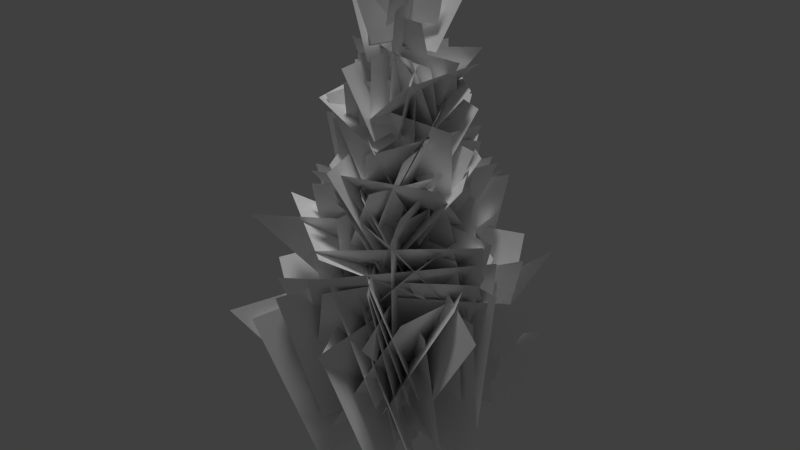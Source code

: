 # Source: thuja_01_big_low.blend  (saved by Blender 2.65.0; exported with 4.5.12 LTS)
import bpy
from mathutils import Matrix  # noqa: F401  (used for matrix-valued properties, if any)

bpy.ops.wm.read_factory_settings(use_empty=True)
scene = bpy.context.scene
scene.name = 'Scene'

# ---- collections
col_collection_1 = bpy.data.collections.new('Collection 1'); scene.collection.children.link(col_collection_1)

# ---- materials (node trees are filled in below, after node groups)
mat_thuja_bark_01 = bpy.data.materials.new('thuja_bark_01')
mat_thuja_bark_01.alpha_threshold = 0.0
mat_thuja_bark_01.use_transparent_shadow = False
mat_thuja_bark_01.diffuse_color = (1.0, 1.0, 1.0, 1.0)
mat_thuja_bark_01.specular_color = (0.0, 0.0, 0.0)
mat_thuja_bark_01.roughness = 0.5
mat_thuja_bark_01.line_color = (0.0, 0.0, 0.0, 1.0)
mat_thuja_branch_01 = bpy.data.materials.new('thuja_branch_01')
mat_thuja_branch_01.alpha_threshold = 0.0
mat_thuja_branch_01.use_transparent_shadow = False
mat_thuja_branch_01.diffuse_color = (1.0, 1.0, 1.0, 1.0)
mat_thuja_branch_01.specular_color = (0.0, 0.0, 0.0)
mat_thuja_branch_01.roughness = 0.5

# ---- material node trees

# ---- world
world_world = bpy.data.worlds.new('World'); scene.world = world_world
world_world.color = (0.05088, 0.05088, 0.05088)
world_world.use_sun_shadow = False
world_world.sun_shadow_jitter_overblur = 0.0
world_world.cycles.sampling_method = 'MANUAL'
world_world.cycles.sample_map_resolution = 256

# ---- lights
light_hemi = bpy.data.lights.new('Hemi', 'SUN')
light_hemi.transmission_factor = 0.0
light_hemi.angle = 0.1993
light_hemi.energy = 1.0
light_hemi.shadow_buffer_clip_start = 0.5
light_hemi.shadow_soft_size = 0.1
light_hemi.shadow_cascade_max_distance = 1000.0
light_hemi.cycles.use_multiple_importance_sampling = False

# ---- meshes
me_collisionmesh_1 = bpy.data.meshes.new('collisionmesh-1')
me_collisionmesh_1.from_pydata([(0.4177, 0.3602, -0.5871), (0.1295, 0.2587, 0.7558), (-0.002506, 0.5302, -0.5888), (-0.04007, -0.381, 0.8775), (-0.439, 0.3848, -0.5935), (-0.3503, -0.0437, 0.8464), (-0.6087, -0.0469, -0.5985), (-0.0004891, -0.2544, 18.44), (-0.4865, -0.5169, -0.6016), (-0.2838, -0.2863, 0.6852), (-0.02126, -0.7108, -0.5997), (-0.1734, -0.2725, 12.83), (0.395, -0.4748, -0.5944), (-0.247, -0.07229, 12.27), (0.5885, -0.06508, -0.5894), (0.1754, -0.25, 0.8279), (-0.009307, 0.0667, 6.505), (0.2675, -0.0326, 0.723), (-0.2649, 0.1767, 0.9233)], [], [(1, 0, 2), (5, 13, 18), (4, 1, 2), (4, 18, 1), (6, 18, 4), (6, 5, 18), (8, 5, 6), (8, 9, 5), (10, 9, 8), (10, 3, 9), (12, 3, 10), (12, 15, 3), (14, 15, 12), (14, 17, 15), (18, 13, 16), (3, 11, 9), (18, 16, 1), (15, 11, 3), (15, 7, 11), (9, 13, 5), (1, 16, 17), (11, 7, 13), (17, 7, 15), (16, 7, 17), (13, 7, 16), (0, 17, 14), (0, 1, 17), (9, 11, 13)])
me_collisionmesh_1.materials.append(None)
me_collisionmesh_1.materials.append(None)
me_collisionmesh_1.use_remesh_preserve_volume = False
me_collisionmesh_1.use_remesh_preserve_attributes = False
me_collisionmesh_1.use_mirror_vertex_groups = False
me_collisionmesh_1.update()
me_thujahigh80 = bpy.data.meshes.new('thujahigh80')
me_thujahigh80.from_pydata([(3.059, -1.181, 15.2), (-1.803, -0.9542, 15.23), (-2.399, -0.08485, 11.53), (2.463, -0.312, 11.5), (1.767, 3.687, 10.54), (-4.728, 1.009, 10.52), (-3.232, -1.439, 5.774), (3.263, 1.239, 5.787), (-0.9631, 3.381, 11.51), (-0.6033, -3.619, 11.41), (0.1959, -3.6, 5.767), (-0.1639, 3.4, 5.87), (-3.607, -1.817, 11.42), (2.251, -3.836, 11.39), (2.951, -1.145, 7.845), (-2.908, 0.8738, 7.88), (0.7417, 2.176, 8.776), (-1.584, -6.095, 8.661), (-1.157, -4.173, 2.1), (1.169, 4.098, 2.215), (0.4774, -1.473, 20.73), (0.02789, 1.14, 20.79), (-0.1731, 0.9821, 18.84), (0.2764, -1.631, 18.79), (-1.893, 0.8929, 13.78), (-0.3543, -4.308, 13.69), (0.7966, -2.772, 9.889), (-0.7421, 2.429, 9.972), (-1.974, -0.3731, 18.94), (1.313, -0.8433, 18.93), (1.689, -0.518, 16.41), (-1.599, -0.04773, 16.42), (-1.328, 1.893, 15.97), (-2.013, -2.494, 15.9), (-0.3072, -2.414, 12.76), (0.3774, 1.973, 12.82), (4.385, -2.544, 8.713), (0.9359, 4.719, 8.866), (-1.715, 3.573, 3.466), (1.734, -3.69, 3.313), (1.961, -2.457, 17.08), (2.479, 1.195, 17.15), (0.3002, 1.564, 15.23), (-0.2168, -2.088, 15.16), (2.333, -1.002, 15.75), (0.04633, 2.898, 15.83), (-1.109, 1.734, 12.59), (1.178, -2.166, 12.5), (-1.225, -2.34, 16.5), (1.758, 0.7693, 16.56), (1.528, 1.327, 13.23), (-1.455, -1.782, 13.17), (-4.291, -3.674, 5.827), (-0.008784, 4.147, 5.972), (2.145, 3.886, 1.52), (-2.137, -3.935, 1.375), (3.226, 0.5051, 13.68), (-0.8425, 3.778, 13.76), (-2.005, 1.455, 10.54), (2.063, -1.817, 10.46), (-1.619, -3.842, 13.31), (3.416, -2.31, 13.33), (2.546, 0.587, 10.39), (-2.489, -0.9447, 10.37), (-2.362, 6.013, 7.469), (-5.613, -2.018, 7.357), (-1.62, -4.05, 1.944), (1.631, 3.981, 2.056), (-3.579, 2.647, 6.885), (0.5181, -5.919, 6.745), (2.049, -4.287, 0.145), (-2.048, 4.28, 0.2849), (0.7449, 1.096, 20.25), (-1.613, -0.4769, 20.24), (-1.129, -1.099, 18.13), (1.229, 0.4739, 18.14), (0.9857, -0.6812, 16.84), (-2.074, 1.95, 16.91), (-1.491, 1.073, 14.09), (1.569, -1.558, 14.03), (-3.081, 1.242, 9.664), (2.001, -4.69, 9.564), (2.552, -3.033, 3.866), (-2.531, 2.898, 3.966), (-2.688, -1.209, 15.1), (0.284, 2.474, 15.17), (1.519, 1.636, 11.94), (-1.454, -2.047, 11.88), (2.664, -3.636, 7.926), (3.985, 4.982, 8.087), (0.6661, 4.276, 1.958), (-0.6557, -4.341, 1.797), (2.424, -3.922, 11.54), (-0.9485, 1.928, 11.67), (-1.669, 2.814, 6.512), (1.704, -3.036, 6.388), (1.495, 2.15, 15.42), (-2.869, 1.893, 15.44), (-2.146, -0.3524, 13.01), (2.218, -0.09577, 13.0), (0.4681, -1.425, 18.19), (-0.7526, 1.81, 18.25), (-0.5666, 1.343, 15.98), (0.6541, -1.893, 15.92), (2.884, -0.5823, 17.7), (-0.6443, -0.5714, 17.72), (-1.721, -0.2654, 15.73), (1.807, -0.2764, 15.71), (-1.343, -4.295, 5.726), (5.324, 2.296, 5.843), (3.335, 3.288, 0.5279), (-3.332, -3.304, 0.411), (-1.027, 3.455, 13.74), (-0.3764, -2.094, 13.66), (0.3513, -2.938, 9.44), (-0.2993, 2.611, 9.524), (1.72, -0.5494, 13.44), (-2.916, 2.487, 13.52), (-2.291, 1.353, 9.646), (2.344, -1.684, 9.567), (-0.3125, 1.366, 19.52), (-1.499, -1.463, 19.48), (-0.5459, -1.712, 17.27), (0.6408, 1.116, 17.31), (3.254, -0.8841, 9.621), (-4.399, 1.349, 9.7), (-3.817, 1.056, 3.586), (3.836, -1.178, 3.507), (1.61, 0.7769, 14.76), (-2.825, -1.649, 14.74), (-2.187, -1.402, 10.96), (2.247, 1.024, 10.98), (0.1272, 1.914, 17.69), (-0.1674, -1.93, 17.64), (-0.1071, -2.174, 14.62), (0.1875, 1.67, 14.68), (0.8805, -3.376, 12.87), (2.997, 1.954, 12.97), (1.083, 2.508, 9.131), (-1.034, -2.821, 9.032), (0.9548, -1.91, 19.53), (-0.08804, 0.9615, 19.59), (-0.4739, 1.137, 17.36), (0.569, -1.734, 17.3), (4.783, -0.3821, 8.517), (-3.976, 1.302, 8.594), (-4.376, 0.8171, 1.481), (4.384, -0.8668, 1.404), (-0.1576, -4.972, 8.897), (4.436, 1.963, 9.025), (2.304, 3.42, 2.827), (-2.289, -3.515, 2.699), (-0.5954, -3.484, 8.045), (6.215, 0.8102, 8.117), (3.414, 2.089, 3.404), (-3.396, -2.205, 3.331), (-2.846, 2.566, 9.628), (0.04313, -4.86, 9.512), (1.454, -3.775, 3.495), (-1.435, 3.652, 3.611), (1.371, 0.5469, 20.75), (-1.162, -0.3575, 20.75), (-1.216, -0.7739, 18.67), (1.318, 0.1305, 18.67), (1.002, -0.8276, 10.25), (-5.443, 1.819, 10.33), (-3.206, 1.221, 5.963), (3.238, -1.425, 5.883), (-4.61, 0.3636, 8.271), (3.57, 1.458, 8.288), (4.098, 0.4968, 2.921), (-4.082, -0.5971, 2.904), (1.818, -2.412, 11.64), (1.973, 3.797, 11.76), (0.09877, 2.97, 7.882), (-0.05584, -3.239, 7.762), (-0.3514, -5.558, 9.684), (4.507, -0.04311, 9.78), (2.443, 2.671, 5.046), (-2.416, -2.844, 4.95), (-3.672, 0.5932, 12.69), (0.6726, -3.504, 12.62), (2.196, -2.194, 8.415), (-2.149, 1.903, 8.484), (3.268, 0.3444, 12.02), (-3.136, 0.6395, 12.06), (-3.182, 0.02156, 7.33), (3.222, -0.2735, 7.291), (0.4598, 1.9, 17.54), (-1.101, -1.633, 17.49), (-0.7403, -2.018, 14.6), (0.8206, 1.514, 14.65), (1.864, 1.729, 8.172), (-6.401, 0.2694, 8.191), (-4.125, -0.7747, 2.608), (4.14, 0.6851, 2.59), (3.877, -1.57, 13.23), (1.159, 3.175, 13.33), (-1.332, 2.203, 9.857), (1.386, -2.541, 9.758), (-1.576, 1.247, 14.19), (3.281, -0.08199, 14.17), (2.459, -0.8547, 11.01), (-2.398, 0.4747, 11.04), (-0.8787, 0.9728, 7.774), (-3.56, -6.761, 7.668), (-1.332, -3.92, 3.009), (1.349, 3.814, 3.115), (-5.145, 0.7994, 7.435), (4.24, -1.105, 7.4), (4.693, -0.9532, 0.03156), (-4.692, 0.9516, 0.06612), (1.882, -4.41, 6.112), (-5.127, 2.081, 6.265), (-3.504, 3.244, 0.1712), (3.505, -3.247, 0.01869), (-0.7037, -5.067, 10.62), (4.332, -0.7364, 10.69), (2.537, 2.05, 6.762), (-2.5, -2.281, 6.689), (1.356, 1.453, 16.56), (-2.632, -0.1204, 16.55), (-1.958, -1.015, 13.26), (2.03, 0.5581, 13.27), (-3.145, 0.3043, 14.56), (0.6606, -2.942, 14.51), (1.934, -1.815, 11.09), (-1.873, 1.431, 11.15), (-4.102, 3.479, 8.702), (0.5319, -3.667, 8.583), (2.323, -3.613, 2.261), (-2.311, 3.533, 2.38), (-2.441, 1.723, 9.73), (2.027, -4.852, 9.624), (2.244, -3.349, 3.546), (-2.224, 3.225, 3.652), (-2.156, 0.2625, 10.96), (4.729, -0.7209, 10.94), (3.459, -0.5943, 5.943), (-3.426, 0.3892, 5.96), (1.183, -3.267, 14.59), (2.621, 1.346, 14.68), (0.751, 2.107, 11.66), (-0.6872, -2.507, 11.57), (3.924, 0.5833, 9.521), (-2.191, 5.055, 9.631), (-3.046, 2.159, 4.518), (3.07, -2.313, 4.409), (-0.08534, -0.8935, 17.8), (2.677, 1.13, 17.84), (1.425, 0.7348, 16.08), (-1.337, -1.289, 16.05), (-2.247, -0.6976, 17.74), (1.435, -1.535, 17.72), (1.882, -0.6755, 14.9), (-1.8, 0.1616, 14.92), (-3.767, -1.396, 12.16), (2.607, -0.9189, 12.17), (3.207, 0.1115, 7.363), (-3.167, -0.3652, 7.359), (1.793, 1.039, 19.61), (-1.147, 0.8833, 19.62), (-1.421, -0.3834, 17.74), (1.519, -0.2277, 17.72), (3.468, -1.268, 10.02), (-3.083, -2.17, 10.03), (-3.257, -0.5682, 6.807), (3.295, 0.3338, 6.791), (-5.009, -1.67, 10.57), (-0.07936, -5.174, 10.51), (2.487, -1.894, 8.218), (-2.442, 1.61, 8.28), (3.636, 3.19, 9.507), (-4.027, 0.6077, 9.504), (-3.823, -1.348, 3.285), (3.841, 1.234, 3.288), (-4.726, 2.355, 6.828), (2.853, -2.373, 6.747), (3.794, -2.388, 1.373), (-3.786, 2.339, 1.454), (0.05468, 0.6469, 19.98), (-0.8177, -2.086, 19.94), (-0.3868, -1.677, 17.99), (0.4856, 1.056, 18.02), (0.9318, 2.256, 14.34), (1.995, -2.71, 14.26), (0.5614, -2.671, 10.87), (-0.5016, 2.295, 10.94), (-4.454, -4.502, 10.78), (1.067, -1.05, 10.84), (2.78, 1.604, 7.084), (-2.741, -1.847, 7.028), (-0.04372, 1.271, 17.3), (1.888, -2.191, 17.25), (1.005, -1.978, 14.26), (-0.9268, 1.485, 14.32), (-1.687, -1.116, 13.98), (2.665, 1.231, 14.02), (2.207, 0.9788, 11.31), (-2.145, -1.368, 11.27), (1.018, -1.78, 17.83), (-1.971, -0.3963, 17.87), (-1.449, 0.4075, 16.52), (1.54, -0.9763, 16.48), (2.856, 0.724, 15.54), (-1.286, 2.559, 15.6), (-2.036, 0.7015, 12.55), (2.105, -1.133, 12.49), (-2.662, 1.257, 15.88), (-2.136, -2.743, 15.81), (0.3012, -2.242, 14.03), (-0.224, 1.758, 14.1), (-3.812, 0.7392, 9.758), (1.918, -4.545, 9.667), (2.876, -2.71, 3.909), (-2.854, 2.574, 4.0), (2.678, 0.448, 16.29), (-0.3504, 3.035, 16.35), (-1.475, 1.048, 14.26), (1.553, -1.539, 14.2), (-0.3054, 2.347, 15.0), (-1.737, -2.436, 14.94), (-0.6852, -2.583, 11.12), (0.7464, 2.199, 11.19), (-0.2945, -1.724, 11.96), (1.299, 4.05, 12.07), (0.8199, 2.742, 8.455), (-0.7738, -3.032, 8.346), (-0.7104, -1.653, 20.15), (0.5203, 0.965, 20.2), (0.6645, 1.0, 17.94), (-0.5662, -1.618, 17.89), (-4.138, -1.15, 10.42), (3.31, -1.239, 10.42), (3.737, -0.1263, 4.766), (-3.711, -0.03797, 4.768), (1.9, -0.9828, 17.38), (-1.801, -0.5479, 17.4), (-1.809, -0.04228, 15.08), (1.892, -0.4772, 15.06), (0.575, 1.661, 7.157), (0.7149, -6.264, 7.036), (0.07997, -4.025, 3.591), (-0.05993, 3.899, 3.712), (2.629, 3.369, 11.83), (-1.237, -2.076, 11.76), (-1.915, -2.837, 6.602), (1.951, 2.608, 6.668), (-2.661, 1.373, 12.92), (-0.4308, -3.919, 12.84), (1.14, -2.802, 9.018), (-1.09, 2.49, 9.102), (2.734, -3.728, 12.59), (1.189, 1.818, 12.71), (-0.7476, 2.617, 9.077), (0.7971, -2.928, 8.965), (0.09712, 0.6086, 8.156), (2.771, -6.014, 8.053), (1.352, -3.406, 5.445), (-1.322, 3.217, 5.547), (-3.263, 1.166, 13.7), (-0.8878, -3.596, 13.63), (1.216, -2.557, 10.18), (-1.16, 2.205, 10.26), (-0.2812, 1.311, 8.44), (6.037, -3.385, 8.363), (3.17, -2.413, 3.736), (-3.149, 2.283, 3.814), (4.188, -0.7733, 9.007), (-2.299, -5.275, 8.968), (-3.233, -2.315, 3.703), (3.254, 2.187, 3.742), (-2.189, -3.282, 12.39), (2.92, 0.2858, 12.46), (2.576, 1.65, 7.801), (-2.534, -1.918, 7.739), (-1.171, 1.164, 17.28), (-0.9297, -2.745, 17.22), (0.1604, -2.204, 14.42), (-0.08112, 1.706, 14.48), (-0.7304, 2.902, 7.402), (-2.904, -6.215, 7.274), (-1.085, -4.567, 0.4092), (1.088, 4.551, 0.5372), (2.698, 2.745, 10.43), (3.106, -3.697, 10.33), (0.2239, -3.345, 7.15), (-0.1844, 3.097, 7.245), (0.3526, 0.2966, -0.5881), (0.1557, 0.1453, 0.8746), (-0.005049, 0.4412, -0.5896), (-0.03443, 0.2222, 0.7696), (-0.3766, 0.3175, -0.5936), (-0.2319, 0.1564, 0.8718), (-0.5211, -0.04995, -0.5978), (-0.3087, -0.03895, 0.907), (-0.417, -0.45, -0.6005), (-0.2534, -0.2516, 0.8139), (-0.02102, -0.615, -0.5989), (-0.04292, -0.3393, 0.954), (0.3333, -0.4142, -0.5944), (0.1454, -0.2326, 0.8903), (0.4981, -0.06542, -0.5901), (0.233, -0.04718, 0.7611), (0.09675, 0.08277, 4.841), (-0.0723, 0.1511, 4.84), (-0.2479, 0.09266, 4.838), (-0.3162, -0.08104, 4.836), (-0.267, -0.2701, 4.835), (-0.07985, -0.3482, 4.836), (0.08765, -0.2532, 4.838), (0.1655, -0.08836, 4.84), (0.02624, 0.01135, 11.52), (-0.1132, 0.06774, 11.52), (-0.258, 0.01951, 11.52), (-0.3144, -0.1238, 11.52), (-0.2738, -0.2797, 11.52), (-0.1194, -0.3441, 11.52), (0.01873, -0.2658, 11.52), (0.08295, -0.1298, 11.52), (0.05202, -0.243, 18.54)], [], [(0, 2, 1), (0, 3, 2), (4, 6, 5), (4, 7, 6), (8, 10, 9), (8, 11, 10), (12, 14, 13), (12, 15, 14), (16, 18, 17), (16, 19, 18), (20, 22, 21), (20, 23, 22), (24, 26, 25), (24, 27, 26), (28, 30, 29), (28, 31, 30), (32, 34, 33), (32, 35, 34), (36, 38, 37), (36, 39, 38), (40, 42, 41), (40, 43, 42), (44, 46, 45), (44, 47, 46), (48, 50, 49), (48, 51, 50), (52, 54, 53), (52, 55, 54), (56, 58, 57), (56, 59, 58), (60, 62, 61), (60, 63, 62), (64, 66, 65), (64, 67, 66), (68, 70, 69), (68, 71, 70), (72, 74, 73), (72, 75, 74), (76, 78, 77), (76, 79, 78), (80, 82, 81), (80, 83, 82), (84, 86, 85), (84, 87, 86), (88, 90, 89), (88, 91, 90), (92, 94, 93), (92, 95, 94), (96, 98, 97), (96, 99, 98), (100, 102, 101), (100, 103, 102), (104, 106, 105), (104, 107, 106), (108, 110, 109), (108, 111, 110), (112, 114, 113), (112, 115, 114), (116, 118, 117), (116, 119, 118), (120, 122, 121), (120, 123, 122), (124, 126, 125), (124, 127, 126), (128, 130, 129), (128, 131, 130), (132, 134, 133), (132, 135, 134), (136, 138, 137), (136, 139, 138), (140, 142, 141), (140, 143, 142), (144, 146, 145), (144, 147, 146), (148, 150, 149), (148, 151, 150), (152, 154, 153), (152, 155, 154), (156, 158, 157), (156, 159, 158), (160, 162, 161), (160, 163, 162), (164, 166, 165), (164, 167, 166), (168, 170, 169), (168, 171, 170), (172, 174, 173), (172, 175, 174), (176, 178, 177), (176, 179, 178), (180, 182, 181), (180, 183, 182), (184, 186, 185), (184, 187, 186), (188, 190, 189), (188, 191, 190), (192, 194, 193), (192, 195, 194), (196, 198, 197), (196, 199, 198), (200, 202, 201), (200, 203, 202), (204, 206, 205), (204, 207, 206), (208, 210, 209), (208, 211, 210), (212, 214, 213), (212, 215, 214), (216, 218, 217), (216, 219, 218), (220, 222, 221), (220, 223, 222), (224, 226, 225), (224, 227, 226), (228, 230, 229), (228, 231, 230), (232, 234, 233), (232, 235, 234), (236, 238, 237), (236, 239, 238), (240, 242, 241), (240, 243, 242), (244, 246, 245), (244, 247, 246), (248, 250, 249), (248, 251, 250), (252, 254, 253), (252, 255, 254), (256, 258, 257), (256, 259, 258), (260, 262, 261), (260, 263, 262), (264, 266, 265), (264, 267, 266), (268, 270, 269), (268, 271, 270), (272, 274, 273), (272, 275, 274), (276, 278, 277), (276, 279, 278), (280, 282, 281), (280, 283, 282), (284, 286, 285), (284, 287, 286), (288, 290, 289), (288, 291, 290), (292, 294, 293), (292, 295, 294), (296, 298, 297), (296, 299, 298), (300, 302, 301), (300, 303, 302), (304, 306, 305), (304, 307, 306), (308, 310, 309), (308, 311, 310), (312, 314, 313), (312, 315, 314), (316, 318, 317), (316, 319, 318), (320, 322, 321), (320, 323, 322), (324, 326, 325), (324, 327, 326), (328, 330, 329), (328, 331, 330), (332, 334, 333), (332, 335, 334), (336, 338, 337), (336, 339, 338), (340, 342, 341), (340, 343, 342), (344, 346, 345), (344, 347, 346), (348, 350, 349), (348, 351, 350), (352, 354, 353), (352, 355, 354), (356, 358, 357), (356, 359, 358), (360, 362, 361), (360, 363, 362), (364, 366, 365), (364, 367, 366), (368, 370, 369), (368, 371, 370), (372, 374, 373), (372, 375, 374), (376, 378, 377), (376, 379, 378), (380, 382, 381), (380, 383, 382), (384, 386, 385), (384, 387, 386), (389, 388, 390), (390, 391, 389), (392, 391, 390), (392, 393, 391), (394, 393, 392), (394, 395, 393), (396, 395, 394), (396, 397, 395), (398, 397, 396), (398, 399, 397), (400, 399, 398), (400, 401, 399), (402, 401, 400), (402, 403, 401), (391, 404, 389), (391, 405, 404), (393, 405, 391), (393, 406, 405), (395, 406, 393), (395, 407, 406), (397, 407, 395), (397, 408, 407), (399, 408, 397), (399, 409, 408), (401, 409, 399), (401, 410, 409), (403, 410, 401), (403, 411, 410), (405, 412, 404), (405, 413, 412), (406, 413, 405), (406, 414, 413), (407, 414, 406), (407, 415, 414), (408, 415, 407), (408, 416, 415), (409, 416, 408), (409, 417, 416), (410, 417, 409), (410, 418, 417), (411, 418, 410), (411, 419, 418), (388, 403, 402), (388, 389, 403), (389, 411, 403), (389, 404, 411), (404, 419, 411), (404, 412, 419), (412, 420, 419), (413, 420, 412), (414, 420, 413), (415, 420, 414), (416, 420, 415), (417, 420, 416), (418, 420, 417), (419, 420, 418)])
me_thujahigh80.polygons.foreach_set('use_smooth', [True] * 250)
me_thujahigh80.polygons.foreach_set('material_index', [1, 1, 1, 1, 1, 1, 1, 1, 1, 1, 1, 1, 1, 1, 1, 1, 1, 1, 1, 1, 1, 1, 1, 1, 1, 1, 1, 1, 1, 1, 1, 1, 1, 1, 1, 1, 1, 1, 1, 1, 1, 1, 1, 1, 1, 1, 1, 1, 1, 1, 1, 1, 1, 1, 1, 1, 1, 1, 1, 1, 1, 1, 1, 1, 1, 1, 1, 1, 1, 1, 1, 1, 1, 1, 1, 1, 1, 1, 1, 1, 1, 1, 1, 1, 1, 1, 1, 1, 1, 1, 1, 1, 1, 1, 1, 1, 1, 1, 1, 1, 1, 1, 1, 1, 1, 1, 1, 1, 1, 1, 1, 1, 1, 1, 1, 1, 1, 1, 1, 1, 1, 1, 1, 1, 1, 1, 1, 1, 1, 1, 1, 1, 1, 1, 1, 1, 1, 1, 1, 1, 1, 1, 1, 1, 1, 1, 1, 1, 1, 1, 1, 1, 1, 1, 1, 1, 1, 1, 1, 1, 1, 1, 1, 1, 1, 1, 1, 1, 1, 1, 1, 1, 1, 1, 1, 1, 1, 1, 1, 1, 1, 1, 1, 1, 1, 1, 1, 1, 1, 1, 1, 1, 1, 1, 0, 0, 0, 0, 0, 0, 0, 0, 0, 0, 0, 0, 0, 0, 0, 0, 0, 0, 0, 0, 0, 0, 0, 0, 0, 0, 0, 0, 0, 0, 0, 0, 0, 0, 0, 0, 0, 0, 0, 0, 0, 0, 0, 0, 0, 0, 0, 0, 0, 0, 0, 0, 0, 0, 0, 0])
_uv = me_thujahigh80.uv_layers.new(name='UVMap')
_uv.uv.foreach_set('vector', [0.0, 0.0, 1.0, -1.0, 1.0, 0.0, 0.0, 0.0, 0.0, -1.0, 1.0, -1.0, 0.0, 0.0, 1.0, -1.0, 1.0, 0.0, 0.0, 0.0, 0.0, -1.0, 1.0, -1.0, 0.0, 0.0, 1.0, -1.0, 1.0, 0.0, 0.0, 0.0, 0.0, -1.0, 1.0, -1.0, 0.0, 0.0, 1.0, -1.0, 1.0, 0.0, 0.0, 0.0, 0.0, -1.0, 1.0, -1.0, 0.0, 0.0, 1.0, -1.0, 1.0, 0.0, 0.0, 0.0, 0.0, -1.0, 1.0, -1.0, 0.0, 0.0, 1.0, -1.0, 1.0, 0.0, 0.0, 0.0, 0.0, -1.0, 1.0, -1.0, 0.0, 0.0, 1.0, -1.0, 1.0, 0.0, 0.0, 0.0, 0.0, -1.0, 1.0, -1.0, 0.0, 0.0, 1.0, -1.0, 1.0, 0.0, 0.0, 0.0, 0.0, -1.0, 1.0, -1.0, 0.0, 0.0, 1.0, -1.0, 1.0, 0.0, 0.0, 0.0, 0.0, -1.0, 1.0, -1.0, 0.0, 0.0, 1.0, -1.0, 1.0, 0.0, 0.0, 0.0, 0.0, -1.0, 1.0, -1.0, 0.0, 0.0, 1.0, -1.0, 1.0, 0.0, 0.0, 0.0, 0.0, -1.0, 1.0, -1.0, 0.0, 0.0, 1.0, -1.0, 1.0, 0.0, 0.0, 0.0, 0.0, -1.0, 1.0, -1.0, 0.0, 0.0, 1.0, -1.0, 1.0, 0.0, 0.0, 0.0, 0.0, -1.0, 1.0, -1.0, 0.0, 0.0, 1.0, -1.0, 1.0, 0.0, 0.0, 0.0, 0.0, -1.0, 1.0, -1.0, 0.0, 0.0, 1.0, -1.0, 1.0, 0.0, 0.0, 0.0, 0.0, -1.0, 1.0, -1.0, 0.0, 0.0, 1.0, -1.0, 1.0, 0.0, 0.0, 0.0, 0.0, -1.0, 1.0, -1.0, 0.0, 0.0, 1.0, -1.0, 1.0, 0.0, 0.0, 0.0, 0.0, -1.0, 1.0, -1.0, 0.0, 0.0, 1.0, -1.0, 1.0, 0.0, 0.0, 0.0, 0.0, -1.0, 1.0, -1.0, 0.0, 0.0, 1.0, -1.0, 1.0, 0.0, 0.0, 0.0, 0.0, -1.0, 1.0, -1.0, 0.0, 0.0, 1.0, -1.0, 1.0, 0.0, 0.0, 0.0, 0.0, -1.0, 1.0, -1.0, 0.0, 0.0, 1.0, -1.0, 1.0, 0.0, 0.0, 0.0, 0.0, -1.0, 1.0, -1.0, 0.0, 0.0, 1.0, -1.0, 1.0, 0.0, 0.0, 0.0, 0.0, -1.0, 1.0, -1.0, 0.0, 0.0, 1.0, -1.0, 1.0, 0.0, 0.0, 0.0, 0.0, -1.0, 1.0, -1.0, 0.0, 0.0, 1.0, -1.0, 1.0, 0.0, 0.0, 0.0, 0.0, -1.0, 1.0, -1.0, 0.0, 0.0, 1.0, -1.0, 1.0, 0.0, 0.0, 0.0, 0.0, -1.0, 1.0, -1.0, 0.0, 0.0, 1.0, -1.0, 1.0, 0.0, 0.0, 0.0, 0.0, -1.0, 1.0, -1.0, 0.0, 0.0, 1.0, -1.0, 1.0, 0.0, 0.0, 0.0, 0.0, -1.0, 1.0, -1.0, 0.0, 0.0, 1.0, -1.0, 1.0, 0.0, 0.0, 0.0, 0.0, -1.0, 1.0, -1.0, 0.0, 0.0, 1.0, -1.0, 1.0, 0.0, 0.0, 0.0, 0.0, -1.0, 1.0, -1.0, 0.0, 0.0, 1.0, -1.0, 1.0, 0.0, 0.0, 0.0, 0.0, -1.0, 1.0, -1.0, 0.0, 0.0, 1.0, -1.0, 1.0, 0.0, 0.0, 0.0, 0.0, -1.0, 1.0, -1.0, 0.0, 0.0, 1.0, -1.0, 1.0, 0.0, 0.0, 0.0, 0.0, -1.0, 1.0, -1.0, 0.0, 0.0, 1.0, -1.0, 1.0, 0.0, 0.0, 0.0, 0.0, -1.0, 1.0, -1.0, 0.0, 0.0, 1.0, -1.0, 1.0, 0.0, 0.0, 0.0, 0.0, -1.0, 1.0, -1.0, 0.0, 0.0, 1.0, -1.0, 1.0, 0.0, 0.0, 0.0, 0.0, -1.0, 1.0, -1.0, 0.0, 0.0, 1.0, -1.0, 1.0, 0.0, 0.0, 0.0, 0.0, -1.0, 1.0, -1.0, 0.0, 0.0, 1.0, -1.0, 1.0, 0.0, 0.0, 0.0, 0.0, -1.0, 1.0, -1.0, 0.0, 0.0, 1.0, -1.0, 1.0, 0.0, 0.0, 0.0, 0.0, -1.0, 1.0, -1.0, 0.0, 0.0, 1.0, -1.0, 1.0, 0.0, 0.0, 0.0, 0.0, -1.0, 1.0, -1.0, 0.0, 0.0, 1.0, -1.0, 1.0, 0.0, 0.0, 0.0, 0.0, -1.0, 1.0, -1.0, 0.0, 0.0, 1.0, -1.0, 1.0, 0.0, 0.0, 0.0, 0.0, -1.0, 1.0, -1.0, 0.0, 0.0, 1.0, -1.0, 1.0, 0.0, 0.0, 0.0, 0.0, -1.0, 1.0, -1.0, 0.0, 0.0, 1.0, -1.0, 1.0, 0.0, 0.0, 0.0, 0.0, -1.0, 1.0, -1.0, 0.0, 0.0, 1.0, -1.0, 1.0, 0.0, 0.0, 0.0, 0.0, -1.0, 1.0, -1.0, 0.0, 0.0, 1.0, -1.0, 1.0, 0.0, 0.0, 0.0, 0.0, -1.0, 1.0, -1.0, 0.0, 0.0, 1.0, -1.0, 1.0, 0.0, 0.0, 0.0, 0.0, -1.0, 1.0, -1.0, 0.0, 0.0, 1.0, -1.0, 1.0, 0.0, 0.0, 0.0, 0.0, -1.0, 1.0, -1.0, 0.0, 0.0, 1.0, -1.0, 1.0, 0.0, 0.0, 0.0, 0.0, -1.0, 1.0, -1.0, 0.0, 0.0, 1.0, -1.0, 1.0, 0.0, 0.0, 0.0, 0.0, -1.0, 1.0, -1.0, 0.0, 0.0, 1.0, -1.0, 1.0, 0.0, 0.0, 0.0, 0.0, -1.0, 1.0, -1.0, 0.0, 0.0, 1.0, -1.0, 1.0, 0.0, 0.0, 0.0, 0.0, -1.0, 1.0, -1.0, 0.0, 0.0, 1.0, -1.0, 1.0, 0.0, 0.0, 0.0, 0.0, -1.0, 1.0, -1.0, 0.0, 0.0, 1.0, -1.0, 1.0, 0.0, 0.0, 0.0, 0.0, -1.0, 1.0, -1.0, 0.0, 0.0, 1.0, -1.0, 1.0, 0.0, 0.0, 0.0, 0.0, -1.0, 1.0, -1.0, 0.0, 0.0, 1.0, -1.0, 1.0, 0.0, 0.0, 0.0, 0.0, -1.0, 1.0, -1.0, 0.0, 0.0, 1.0, -1.0, 1.0, 0.0, 0.0, 0.0, 0.0, -1.0, 1.0, -1.0, 0.0, 0.0, 1.0, -1.0, 1.0, 0.0, 0.0, 0.0, 0.0, -1.0, 1.0, -1.0, 0.0, 0.0, 1.0, -1.0, 1.0, 0.0, 0.0, 0.0, 0.0, -1.0, 1.0, -1.0, 0.0, 0.0, 1.0, -1.0, 1.0, 0.0, 0.0, 0.0, 0.0, -1.0, 1.0, -1.0, 0.0, 0.0, 1.0, -1.0, 1.0, 0.0, 0.0, 0.0, 0.0, -1.0, 1.0, -1.0, 0.0, 0.0, 1.0, -1.0, 1.0, 0.0, 0.0, 0.0, 0.0, -1.0, 1.0, -1.0, 0.0, 0.0, 1.0, -1.0, 1.0, 0.0, 0.0, 0.0, 0.0, -1.0, 1.0, -1.0, 0.0, 0.0, 1.0, -1.0, 1.0, 0.0, 0.0, 0.0, 0.0, -1.0, 1.0, -1.0, 0.0, 0.0, 1.0, -1.0, 1.0, 0.0, 0.0, 0.0, 0.0, -1.0, 1.0, -1.0, 0.0, 0.0, 1.0, -1.0, 1.0, 0.0, 0.0, 0.0, 0.0, -1.0, 1.0, -1.0, 0.0, 0.0, 1.0, -1.0, 1.0, 0.0, 0.0, 0.0, 0.0, -1.0, 1.0, -1.0, 0.0, 0.0, 1.0, -1.0, 1.0, 0.0, 0.0, 0.0, 0.0, -1.0, 1.0, -1.0, 0.0, 0.0, 1.0, -1.0, 1.0, 0.0, 0.0, 0.0, 0.0, -1.0, 1.0, -1.0, 0.0, 0.0, 1.0, -1.0, 1.0, 0.0, 0.0, 0.0, 0.0, -1.0, 1.0, -1.0, 0.0, 0.0, 1.0, -1.0, 1.0, 0.0, 0.0, 0.0, 0.0, -1.0, 1.0, -1.0, 0.0, 0.0, 1.0, -1.0, 1.0, 0.0, 0.0, 0.0, 0.0, -1.0, 1.0, -1.0, 0.0, 0.0, 1.0, -1.0, 1.0, 0.0, 0.0, 0.0, 0.0, -1.0, 1.0, -1.0, 0.0, 0.0, 1.0, -1.0, 1.0, 0.0, 0.0, 0.0, 0.0, -1.0, 1.0, -1.0, 0.0, 0.0, 1.0, -1.0, 1.0, 0.0, 0.0, 0.0, 0.0, -1.0, 1.0, -1.0, 0.0, 0.0, 1.0, -1.0, 1.0, 0.0, 0.0, 0.0, 0.0, -1.0, 1.0, -1.0, 0.0, 0.0, 1.0, -1.0, 1.0, 0.0, 0.0, 0.0, 0.0, -1.0, 1.0, -1.0, 0.0, 0.0, 1.0, -1.0, 1.0, 0.0, 0.0, 0.0, 0.0, -1.0, 1.0, -1.0, 0.0, 0.0, 1.0, -1.0, 1.0, 0.0, 0.0, 0.0, 0.0, -1.0, 1.0, -1.0, 0.0, 0.0, 1.0, -1.0, 1.0, 0.0, 0.0, 0.0, 0.0, -1.0, 1.0, -1.0, 0.0, 0.0, 1.0, -1.0, 1.0, 0.0, 0.0, 0.0, 0.0, -1.0, 1.0, -1.0, 0.0, 0.0, 1.0, -1.0, 1.0, 0.0, 0.0, 0.0, 0.0, -1.0, 1.0, -1.0, 0.0, 0.0, 1.0, -1.0, 1.0, 0.0, 0.0, 0.0, 0.0, -1.0, 1.0, -1.0, 0.0, 0.0, 1.0, -1.0, 1.0, 0.0, 0.0, 0.0, 0.0, -1.0, 1.0, -1.0, 0.0, 0.0, 1.0, -1.0, 1.0, 0.0, 0.0, 0.0, 0.0, -1.0, 1.0, -1.0, 0.0, 0.0, 1.0, -1.0, 1.0, 0.0, 0.0, 0.0, 0.0, -1.0, 1.0, -1.0, 0.0, 0.0, 1.0, -1.0, 1.0, 0.0, 0.0, 0.0, 0.0, -1.0, 1.0, -1.0, 0.0, 0.0, 1.0, -1.0, 1.0, 0.0, 0.0, 0.0, 0.0, -1.0, 1.0, -1.0, 0.0, 0.0, 1.0, -1.0, 1.0, 0.0, 0.0, 0.0, 0.0, -1.0, 1.0, -1.0, 0.0, 0.0, 1.0, -1.0, 1.0, 0.0, 0.0, 0.0, 0.0, -1.0, 1.0, -1.0, 0.0, 0.0, 1.0, -1.0, 1.0, 0.0, 0.0, 0.0, 0.0, -1.0, 1.0, -1.0, 0.0, 0.0, 1.0, -1.0, 1.0, 0.0, 0.0, 0.0, 0.0, -1.0, 1.0, -1.0, 0.0, 0.0, 1.0, -1.0, 1.0, 0.0, 0.0, 0.0, 0.0, -1.0, 1.0, -1.0, 0.0, 0.0, 1.0, -1.0, 1.0, 0.0, 0.0, 0.0, 0.0, -1.0, 1.0, -1.0, 0.0, 0.0, 1.0, -1.0, 1.0, 0.0, 0.0, 0.0, 0.0, -1.0, 1.0, -1.0, 0.0, 0.0, 1.0, -1.0, 1.0, 0.0, 0.0, 0.0, 0.0, -1.0, 1.0, -1.0, 0.0, 0.0, 1.0, -1.0, 1.0, 0.0, 0.0, 0.0, 0.0, -1.0, 1.0, -1.0, 0.0, 0.0, 1.0, -1.0, 1.0, 0.0, 0.0, 0.0, 0.0, -1.0, 1.0, -1.0, 0.8862, 1.255, 1.083, 0.0, 0.8809, 0.0, 0.8809, 0.0, 0.7559, 1.255, 0.8862, 1.255, 0.6789, 0.0, 0.7559, 1.255, 0.8809, 0.0, 0.6789, 0.0, 0.6257, 1.255, 0.7559, 1.255, 0.4769, 0.0, 0.6257, 1.255, 0.6789, 0.0, 0.4769, 0.0, 0.4955, 1.255, 0.6257, 1.255, 0.2749, 0.0, 0.4955, 1.255, 0.4769, 0.0, 0.2749, 0.0, 0.3653, 1.255, 0.4955, 1.255, 0.07287, 0.0, 0.3653, 1.255, 0.2749, 0.0, 0.07287, 0.0, 0.2351, 1.255, 0.3653, 1.255, -0.1291, 0.0, 0.2351, 1.255, 0.07287, 0.0, -0.1291, 0.0, 0.1048, 1.255, 0.2351, 1.255, -0.3311, 0.0, 0.1048, 1.255, -0.1291, 0.0, -0.3311, 0.0, -0.02538, 1.255, 0.1048, 1.255, 0.7559, 1.255, 0.8862, 3.255, 0.8862, 1.255, 0.7559, 1.255, 0.7559, 3.255, 0.8862, 3.255, 0.6257, 1.255, 0.7559, 3.255, 0.7559, 1.255, 0.6257, 1.255, 0.6257, 3.255, 0.7559, 3.255, 0.4955, 1.255, 0.6257, 3.255, 0.6257, 1.255, 0.4955, 1.255, 0.4955, 3.255, 0.6257, 3.255, 0.3653, 1.255, 0.4955, 3.255, 0.4955, 1.255, 0.3653, 1.255, 0.3653, 3.255, 0.4955, 3.255, 0.2351, 1.255, 0.3653, 3.255, 0.3653, 1.255, 0.2351, 1.255, 0.2351, 3.255, 0.3653, 3.255, 0.1048, 1.255, 0.2351, 3.255, 0.2351, 1.255, 0.1048, 1.255, 0.1048, 3.255, 0.2351, 3.255, -0.02538, 1.255, 0.1048, 3.255, 0.1048, 1.255, -0.02538, 1.255, -0.02538, 3.255, 0.1048, 3.255, 0.7559, 3.255, 0.8862, 5.255, 0.8862, 3.255, 0.7559, 3.255, 0.7559, 5.255, 0.8862, 5.255, 0.6257, 3.255, 0.7559, 5.255, 0.7559, 3.255, 0.6257, 3.255, 0.6257, 5.255, 0.7559, 5.255, 0.4955, 3.255, 0.6257, 5.255, 0.6257, 3.255, 0.4955, 3.255, 0.4955, 5.255, 0.6257, 5.255, 0.3653, 3.255, 0.4955, 5.255, 0.4955, 3.255, 0.3653, 3.255, 0.3653, 5.255, 0.4955, 5.255, 0.2351, 3.255, 0.3653, 5.255, 0.3653, 3.255, 0.2351, 3.255, 0.2351, 5.255, 0.3653, 5.255, 0.1048, 3.255, 0.2351, 5.255, 0.2351, 3.255, 0.1048, 3.255, 0.1048, 5.255, 0.2351, 5.255, -0.02538, 3.255, 0.1048, 5.255, 0.1048, 3.255, -0.02538, 3.255, -0.02538, 5.255, 0.1048, 5.255, 1.083, 0.0, 1.016, 1.255, 1.285, 0.0, 1.083, 0.0, 0.8862, 1.255, 1.016, 1.255, 0.8862, 1.255, 1.016, 3.255, 1.016, 1.255, 0.8862, 1.255, 0.8862, 3.255, 1.016, 3.255, 0.8862, 3.255, 1.016, 5.255, 1.016, 3.255, 0.8862, 3.255, 0.8862, 5.255, 1.016, 5.255, 0.8862, 5.255, 1.016, 7.255, 1.016, 5.255, 0.7559, 5.255, 0.8862, 7.255, 0.8862, 5.255, 0.6257, 5.255, 0.7559, 7.255, 0.7559, 5.255, 0.4955, 5.255, 0.6257, 7.255, 0.6257, 5.255, 0.3653, 5.255, 0.4955, 7.255, 0.4955, 5.255, 0.2351, 5.255, 0.3653, 7.255, 0.3653, 5.255, 0.1048, 5.255, 0.2351, 7.255, 0.2351, 5.255, -0.02538, 5.255, 0.1048, 7.255, 0.1048, 5.255])
_ca = me_thujahigh80.color_attributes.new('Col', 'BYTE_COLOR', 'CORNER')
_ca.data.foreach_set('color', [1.0, 1.0, 1.0, 1.0, 1.0, 0.0185, 1.0, 1.0, 1.0, 0.2747, 1.0, 1.0, 1.0, 0.001214, 1.0, 1.0, 1.0, 1.0, 1.0, 1.0, 1.0, 0.0185, 1.0, 1.0, 1.0, 0.5457, 1.0, 1.0, 1.0, 0.6654, 1.0, 1.0, 1.0, 0.1651, 1.0, 1.0, 1.0, 0.5457, 1.0, 1.0, 1.0, 1.0, 1.0, 1.0, 1.0, 1.0, 1.0, 1.0, 1.0, 0.07036, 1.0, 1.0, 1.0, 0.05127, 1.0, 1.0, 1.0, 0.1746, 1.0, 1.0, 1.0, 0.07036, 1.0, 1.0, 1.0, 1.0, 1.0, 1.0, 1.0, 0.0003035, 1.0, 1.0, 1.0, 1.0, 1.0, 1.0, 1.0, 1.0, 1.0, 1.0, 1.0, 0.3231, 1.0, 1.0, 1.0, 1.0, 1.0, 1.0, 1.0, 0.5271, 1.0, 1.0, 1.0, 0.2122, 1.0, 1.0, 1.0, 0.0, 1.0, 1.0, 0.0, 1.0, 1.0, 1.0, 1.0, 0.02122, 1.0, 1.0, 1.0, 0.3372, 1.0, 1.0, 0.0, 0.4678, 1.0, 1.0, 0.0, 1.0, 1.0, 1.0, 1.0, 0.8796, 1.0, 1.0, 1.0, 1.0, 1.0, 1.0, 1.0, 1.0, 1.0, 1.0, 1.0, 0.8796, 1.0, 1.0, 1.0, 0.7231, 1.0, 1.0, 1.0, 1.0, 1.0, 1.0, 1.0, 0.2016, 1.0, 1.0, 1.0, 0.3564, 1.0, 1.0, 1.0, 1.0, 1.0, 1.0, 1.0, 0.2016, 1.0, 1.0, 1.0, 0.09084, 1.0, 1.0, 1.0, 0.0865, 1.0, 1.0, 1.0, 0.01764, 1.0, 1.0, 1.0, 1.0, 1.0, 1.0, 1.0, 0.5711, 1.0, 1.0, 1.0, 0.01764, 1.0, 1.0, 1.0, 1.0, 1.0, 1.0, 1.0, 1.0, 1.0, 1.0, 1.0, 1.0, 1.0, 1.0, 1.0, 0.162, 1.0, 1.0, 1.0, 0.1529, 1.0, 1.0, 1.0, 1.0, 1.0, 1.0, 1.0, 0.552, 1.0, 1.0, 1.0, 0.003677, 1.0, 1.0, 1.0, 0.3231, 1.0, 1.0, 0.0, 0.02519, 1.0, 1.0, 1.0, 1.0, 1.0, 1.0, 1.0, 0.3231, 1.0, 1.0, 0.05127, 0.5395, 1.0, 1.0, 0.0, 0.5149, 1.0, 1.0, 1.0, 0.01521, 1.0, 1.0, 1.0, 1.0, 1.0, 1.0, 1.0, 0.4179, 1.0, 1.0, 1.0, 0.003347, 1.0, 1.0, 1.0, 1.0, 1.0, 1.0, 1.0, 1.0, 1.0, 1.0, 1.0, 1.0, 1.0, 1.0, 1.0, 0.9216, 1.0, 1.0, 1.0, 1.0, 1.0, 1.0, 1.0, 0.002428, 1.0, 1.0, 1.0, 0.2122, 1.0, 1.0, 1.0, 0.1195, 1.0, 1.0, 1.0, 0.2582, 1.0, 1.0, 1.0, 0.3712, 1.0, 1.0, 1.0, 0.08438, 1.0, 1.0, 1.0, 0.2582, 1.0, 1.0, 1.0, 0.008023, 1.0, 1.0, 0.7605, 0.3712, 1.0, 1.0, 1.0, 1.0, 1.0, 1.0, 0.0, 0.016, 1.0, 1.0, 1.0, 0.5029, 1.0, 1.0, 1.0, 0.09084, 1.0, 1.0, 0.0, 1.0, 1.0, 1.0, 0.0, 0.02029, 1.0, 1.0, 1.0, 1.0, 1.0, 1.0, 1.0, 1.0, 1.0, 1.0, 1.0, 0.016, 1.0, 1.0, 1.0, 0.005182, 1.0, 1.0, 1.0, 1.0, 1.0, 1.0, 1.0, 0.2384, 1.0, 1.0, 1.0, 0.04817, 1.0, 1.0, 1.0, 1.0, 1.0, 1.0, 1.0, 0.2016, 1.0, 1.0, 1.0, 0.04817, 1.0, 1.0, 1.0, 1.0, 1.0, 1.0, 1.0, 0.6795, 1.0, 1.0, 1.0, 1.0, 1.0, 1.0, 0.0, 1.0, 1.0, 1.0, 1.0, 0.1746, 1.0, 1.0, 1.0, 1.0, 1.0, 1.0, 0.0, 0.02519, 1.0, 1.0, 0.0, 1.0, 1.0, 1.0, 1.0, 0.305, 1.0, 1.0, 0.0, 0.7454, 1.0, 1.0, 1.0, 0.4287, 1.0, 1.0, 1.0, 0.1221, 1.0, 1.0, 0.0, 0.15, 1.0, 1.0, 0.0, 1.0, 1.0, 1.0, 1.0, 0.9647, 1.0, 1.0, 1.0, 0.07421, 1.0, 1.0, 1.0, 0.3325, 1.0, 1.0, 1.0, 0.5972, 1.0, 1.0, 1.0, 1.0, 1.0, 1.0, 1.0, 0.07421, 1.0, 1.0, 1.0, 1.0, 1.0, 1.0, 1.0, 0.5583, 1.0, 1.0, 1.0, 1.0, 1.0, 1.0, 1.0, 0.4072, 1.0, 1.0, 1.0, 1.0, 1.0, 1.0, 1.0, 0.4287, 1.0, 1.0, 1.0, 0.162, 1.0, 1.0, 1.0, 1.0, 1.0, 1.0, 1.0, 1.0, 1.0, 1.0, 1.0, 0.162, 1.0, 1.0, 0.0, 1.0, 1.0, 1.0, 1.0, 1.0, 1.0, 1.0, 1.0, 0.1022, 1.0, 1.0, 1.0, 0.6308, 1.0, 1.0, 1.0, 1.0, 1.0, 1.0, 1.0, 0.1022, 1.0, 1.0, 1.0, 0.3613, 1.0, 1.0, 1.0, 0.0, 1.0, 1.0, 1.0, 0.0382, 1.0, 1.0, 0.0, 0.4342, 1.0, 1.0, 1.0, 1.0, 1.0, 1.0, 1.0, 0.0382, 1.0, 1.0, 0.0, 1.0, 1.0, 1.0, 0.0, 1.0, 1.0, 1.0, 1.0, 0.1529, 1.0, 1.0, 1.0, 1.0, 1.0, 1.0, 1.0, 0.1651, 1.0, 1.0, 1.0, 0.1529, 1.0, 1.0, 1.0, 0.02217, 1.0, 1.0, 1.0, 1.0, 1.0, 1.0, 1.0, 1.0, 1.0, 1.0, 1.0, 1.0, 1.0, 1.0, 1.0, 1.0, 1.0, 1.0, 1.0, 0.1779, 1.0, 1.0, 1.0, 1.0, 1.0, 1.0, 1.0, 1.0, 1.0, 1.0, 1.0, 0.3515, 1.0, 1.0, 1.0, 1.0, 1.0, 1.0, 1.0, 1.0, 1.0, 1.0, 1.0, 0.3325, 1.0, 1.0, 1.0, 0.1651, 1.0, 1.0, 1.0, 0.6445, 1.0, 1.0, 1.0, 0.09084, 1.0, 1.0, 1.0, 0.7758, 1.0, 1.0, 1.0, 0.6867, 1.0, 1.0, 1.0, 0.09084, 1.0, 1.0, 1.0, 1.0, 1.0, 1.0, 1.0, 0.3185, 1.0, 1.0, 1.0, 1.0, 1.0, 1.0, 0.0, 0.6445, 1.0, 1.0, 1.0, 0.2623, 1.0, 1.0, 1.0, 1.0, 1.0, 1.0, 0.0, 0.8796, 1.0, 1.0, 0.0, 0.6445, 1.0, 1.0, 1.0, 0.01938, 1.0, 1.0, 1.0, 0.005605, 1.0, 1.0, 1.0, 0.07227, 1.0, 1.0, 1.0, 0.01938, 1.0, 1.0, 1.0, 1.0, 1.0, 1.0, 1.0, 0.002125, 1.0, 1.0, 1.0, 0.855, 1.0, 1.0, 1.0, 1.0, 1.0, 1.0, 1.0, 0.003035, 1.0, 1.0, 1.0, 0.04374, 1.0, 1.0, 1.0, 1.0, 1.0, 1.0, 1.0, 0.6376, 1.0, 1.0, 1.0, 0.9047, 1.0, 1.0, 1.0, 0.1046, 1.0, 1.0, 1.0, 0.3515, 1.0, 1.0, 1.0, 0.7682, 1.0, 1.0, 1.0, 1.0, 1.0, 1.0, 1.0, 0.1046, 1.0, 1.0, 1.0, 0.05448, 1.0, 1.0, 0.0, 1.0, 1.0, 1.0, 1.0, 0.02029, 1.0, 1.0, 1.0, 0.4233, 1.0, 1.0, 0.0, 1.0, 1.0, 1.0, 0.0, 1.0, 1.0, 1.0, 1.0, 0.8148, 1.0, 1.0, 1.0, 1.0, 1.0, 1.0, 1.0, 0.03955, 1.0, 1.0, 1.0, 0.0006071, 1.0, 1.0, 1.0, 0.8963, 1.0, 1.0, 1.0, 1.0, 1.0, 1.0, 1.0, 1.0, 1.0, 1.0, 1.0, 1.0, 1.0, 1.0, 1.0, 0.1441, 1.0, 1.0, 1.0, 1.0, 1.0, 1.0, 1.0, 1.0, 1.0, 1.0, 1.0, 1.0, 1.0, 1.0, 1.0, 0.3564, 1.0, 1.0, 1.0, 0.6308, 1.0, 1.0, 1.0, 0.2384, 1.0, 1.0, 1.0, 0.3325, 1.0, 1.0, 1.0, 0.7529, 1.0, 1.0, 1.0, 0.5089, 1.0, 1.0, 1.0, 0.6795, 1.0, 1.0, 1.0, 1.0, 1.0, 1.0, 1.0, 1.0, 1.0, 1.0, 1.0, 0.6795, 1.0, 1.0, 1.0, 0.1329, 1.0, 1.0, 1.0, 1.0, 1.0, 1.0, 1.0, 0.2384, 1.0, 1.0, 0.0, 0.7379, 1.0, 1.0, 1.0, 0.08022, 1.0, 1.0, 1.0, 0.2232, 1.0, 1.0, 0.0, 1.0, 1.0, 1.0, 0.0, 0.7913, 1.0, 1.0, 1.0, 0.1384, 1.0, 1.0, 0.0, 0.0137, 1.0, 1.0, 1.0, 1.0, 1.0, 1.0, 1.0, 0.002428, 1.0, 1.0, 0.0, 0.7605, 1.0, 1.0, 0.0, 0.01096, 1.0, 1.0, 1.0, 0.1812, 1.0, 1.0, 0.0, 1.0, 1.0, 1.0, 1.0, 0.3916, 1.0, 1.0, 1.0, 0.05613, 1.0, 1.0, 0.0, 1.0, 1.0, 1.0, 0.0, 0.0003035, 1.0, 1.0, 1.0, 0.4397, 1.0, 1.0, 0.08022, 0.01033, 1.0, 1.0, 1.0, 0.005182, 1.0, 1.0, 1.0, 0.4397, 1.0, 1.0, 0.0, 0.06301, 1.0, 1.0, 0.08022, 0.3231, 1.0, 1.0, 1.0, 0.4342, 1.0, 1.0, 1.0, 0.1274, 1.0, 1.0, 1.0, 1.0, 1.0, 1.0, 1.0, 0.4342, 1.0, 1.0, 1.0, 0.6724, 1.0, 1.0, 1.0, 0.1274, 1.0, 1.0, 1.0, 0.002125, 1.0, 1.0, 1.0, 1.0, 1.0, 1.0, 1.0, 0.04667, 1.0, 1.0, 1.0, 0.0009106, 1.0, 1.0, 1.0, 1.0, 1.0, 1.0, 0.06663, 0.2086, 1.0, 1.0, 1.0, 0.1981, 1.0, 1.0, 0.05127, 1.0, 1.0, 1.0, 1.0, 0.2307, 1.0, 1.0, 1.0, 0.1981, 1.0, 1.0, 0.0, 0.521, 1.0, 1.0, 0.04667, 1.0, 1.0, 1.0, 1.0, 0.08866, 1.0, 1.0, 1.0, 1.0, 1.0, 1.0, 1.0, 0.956, 1.0, 1.0, 1.0, 0.001214, 1.0, 1.0, 1.0, 0.08438, 1.0, 1.0, 1.0, 0.0003035, 1.0, 1.0, 1.0, 0.6654, 1.0, 1.0, 1.0, 0.2502, 1.0, 1.0, 1.0, 0.01229, 1.0, 1.0, 1.0, 0.2747, 1.0, 1.0, 1.0, 0.7835, 1.0, 1.0, 1.0, 0.5395, 1.0, 1.0, 1.0, 0.02624, 1.0, 1.0, 1.0, 1.0, 1.0, 1.0, 1.0, 0.2961, 1.0, 1.0, 1.0, 0.03071, 1.0, 1.0, 1.0, 1.0, 1.0, 1.0, 1.0, 1.0, 1.0, 1.0, 1.0, 0.2423, 1.0, 1.0, 1.0, 0.1981, 1.0, 1.0, 1.0, 0.003035, 1.0, 1.0, 1.0, 0.7682, 1.0, 1.0, 1.0, 0.05781, 1.0, 1.0, 1.0, 0.1946, 1.0, 1.0, 1.0, 1.0, 1.0, 1.0, 1.0, 1.0, 1.0, 1.0, 1.0, 0.04231, 1.0, 1.0, 1.0, 1.0, 1.0, 1.0, 1.0, 1.0, 1.0, 1.0, 1.0, 1.0, 1.0, 1.0, 1.0, 0.1559, 1.0, 1.0, 0.0, 0.6584, 1.0, 1.0, 1.0, 0.1714, 1.0, 1.0, 1.0, 0.0, 1.0, 1.0, 0.0, 1.0, 1.0, 1.0, 0.0, 0.6584, 1.0, 1.0, 1.0, 0.5395, 1.0, 1.0, 1.0, 1.0, 1.0, 1.0, 1.0, 0.3916, 1.0, 1.0, 1.0, 0.159, 1.0, 1.0, 1.0, 0.6172, 1.0, 1.0, 1.0, 0.8796, 1.0, 1.0, 1.0, 0.4735, 1.0, 1.0, 1.0, 1.0, 1.0, 1.0, 1.0, 1.0, 1.0, 1.0, 1.0, 0.4735, 1.0, 1.0, 1.0, 0.05781, 1.0, 1.0, 1.0, 0.6795, 1.0, 1.0, 1.0, 0.2789, 1.0, 1.0, 0.0, 1.0, 1.0, 1.0, 1.0, 0.07227, 1.0, 1.0, 1.0, 0.1981, 1.0, 1.0, 0.0, 0.8308, 1.0, 1.0, 0.0, 1.0, 1.0, 1.0, 1.0, 0.2831, 1.0, 1.0, 0.0, 0.3231, 1.0, 1.0, 1.0, 1.0, 1.0, 1.0, 1.0, 0.305, 1.0, 1.0, 0.0, 0.2789, 1.0, 1.0, 0.0, 0.6724, 1.0, 1.0, 1.0, 1.0, 1.0, 1.0, 0.0, 0.03434, 1.0, 1.0, 1.0, 1.0, 1.0, 1.0, 1.0, 0.7379, 1.0, 1.0, 0.0, 0.06848, 1.0, 1.0, 0.0, 0.6795, 1.0, 1.0, 1.0, 0.7605, 1.0, 1.0, 1.0, 1.0, 1.0, 1.0, 1.0, 0.1559, 1.0, 1.0, 1.0, 0.05951, 1.0, 1.0, 1.0, 1.0, 1.0, 1.0, 1.0, 1.0, 1.0, 1.0, 1.0, 1.0, 1.0, 1.0, 1.0, 0.159, 1.0, 1.0, 1.0, 0.09306, 1.0, 1.0, 1.0, 0.007499, 1.0, 1.0, 1.0, 0.2232, 1.0, 1.0, 1.0, 0.2346, 1.0, 1.0, 1.0, 0.2384, 1.0, 1.0, 1.0, 1.0, 1.0, 1.0, 1.0, 1.0, 1.0, 1.0, 1.0, 0.2423, 1.0, 1.0, 1.0, 0.07619, 1.0, 1.0, 1.0, 0.1845, 1.0, 1.0, 1.0, 0.04374, 1.0, 1.0, 0.0, 0.2918, 1.0, 1.0, 1.0, 0.02624, 1.0, 1.0, 1.0, 0.04374, 1.0, 1.0, 0.0, 0.8879, 1.0, 1.0, 0.0, 0.8308, 1.0, 1.0, 1.0, 0.7529, 1.0, 1.0, 1.0, 0.6445, 1.0, 1.0, 1.0, 0.402, 1.0, 1.0, 1.0, 0.7529, 1.0, 1.0, 0.0, 1.0, 1.0, 1.0, 1.0, 0.624, 1.0, 1.0, 1.0, 0.0, 1.0, 1.0, 1.0, 1.0, 1.0, 1.0, 1.0, 0.1095, 1.0, 1.0, 1.0, 0.0, 1.0, 1.0, 0.04374, 0.01681, 1.0, 1.0, 1.0, 0.006995, 1.0, 1.0, 1.0, 1.0, 1.0, 1.0, 1.0, 1.0, 1.0, 1.0, 1.0, 0.01298, 1.0, 1.0, 1.0, 0.1413, 1.0, 1.0, 1.0, 0.162, 1.0, 1.0, 1.0, 1.0, 1.0, 1.0, 1.0, 0.2016, 1.0, 1.0, 1.0, 1.0, 1.0, 1.0, 1.0, 1.0, 1.0, 1.0, 1.0, 0.2016, 1.0, 1.0, 1.0, 1.0, 1.0, 1.0, 0.0, 1.0, 1.0, 1.0, 1.0, 0.1845, 1.0, 1.0, 1.0, 1.0, 1.0, 1.0, 1.0, 0.016, 1.0, 1.0, 1.0, 0.6105, 1.0, 1.0, 1.0, 0.7758, 1.0, 1.0, 1.0, 1.0, 1.0, 1.0, 1.0, 0.006512, 1.0, 1.0, 1.0, 1.0, 1.0, 1.0, 1.0, 0.1144, 1.0, 1.0, 1.0, 0.006512, 1.0, 1.0, 1.0, 0.5089, 1.0, 1.0, 1.0, 1.0, 1.0, 1.0, 1.0, 1.0, 1.0, 1.0, 1.0, 0.4564, 1.0, 1.0, 1.0, 1.0, 1.0, 1.0, 1.0, 1.0, 1.0, 1.0, 1.0, 0.01298, 1.0, 1.0, 1.0, 0.4793, 1.0, 1.0, 1.0, 0.6376, 1.0, 1.0, 1.0, 0.2195, 1.0, 1.0, 1.0, 0.3712, 1.0, 1.0, 1.0, 0.6376, 1.0, 1.0, 1.0, 0.9131, 1.0, 1.0, 1.0, 0.2542, 1.0, 1.0, 1.0, 1.0, 1.0, 1.0, 1.0, 0.3005, 1.0, 1.0, 1.0, 1.0, 1.0, 1.0, 1.0, 1.0, 1.0, 1.0, 1.0, 1.0, 1.0, 1.0, 1.0, 0.3005, 1.0, 1.0, 1.0, 1.0, 1.0, 1.0, 1.0, 1.0, 1.0, 1.0, 1.0, 0.05286, 1.0, 1.0, 1.0, 1.0, 1.0, 1.0, 1.0, 0.6445, 1.0, 1.0, 1.0, 1.0, 1.0, 1.0, 1.0, 0.9823, 1.0, 1.0, 0.1356, 0.5333, 1.0, 1.0, 1.0, 0.02217, 1.0, 1.0, 1.0, 0.9823, 1.0, 1.0, 0.0, 1.0, 1.0, 1.0, 0.162, 0.5333, 1.0, 1.0, 1.0, 0.4969, 1.0, 1.0, 0.0, 1.0, 1.0, 1.0, 1.0, 1.0, 1.0, 1.0, 1.0, 0.3968, 1.0, 1.0, 0.0, 1.0, 1.0, 1.0, 0.0, 1.0, 1.0, 1.0, 1.0, 1.0, 1.0, 1.0, 1.0, 0.1845, 1.0, 1.0, 1.0, 1.0, 1.0, 1.0, 1.0, 0.8963, 1.0, 1.0, 1.0, 1.0, 1.0, 1.0, 1.0, 0.1912, 1.0, 1.0, 1.0, 1.0, 1.0, 1.0, 1.0, 0.1878, 1.0, 1.0, 1.0, 0.4564, 1.0, 1.0, 1.0, 0.162, 1.0, 1.0, 1.0, 0.1221, 1.0, 1.0, 1.0, 0.008568, 1.0, 1.0, 1.0, 0.0865, 1.0, 1.0, 1.0, 0.06301, 1.0, 1.0, 1.0, 0.008568, 1.0, 1.0, 1.0, 0.0865, 1.0, 1.0, 1.0, 1.0, 1.0, 1.0, 1.0, 0.6654, 1.0, 1.0, 1.0, 1.0, 1.0, 1.0, 1.0, 1.0, 1.0, 1.0, 1.0, 0.01229, 1.0, 1.0, 1.0, 1.0, 1.0, 1.0, 1.0, 1.0, 1.0, 1.0, 1.0, 1.0, 1.0, 1.0, 1.0, 0.001821, 1.0, 1.0, 1.0, 0.9473, 1.0, 1.0, 1.0, 0.003035, 1.0, 1.0, 1.0, 0.001821, 1.0, 1.0, 1.0, 0.01444, 1.0, 1.0, 1.0, 0.0, 1.0, 1.0, 1.0, 0.2051, 1.0, 1.0, 1.0, 1.0, 1.0, 1.0, 1.0, 0.07227, 1.0, 1.0, 1.0, 0.2051, 1.0, 1.0, 1.0, 1.0, 1.0, 1.0, 1.0, 1.0, 1.0, 1.0, 1.0, 1.0, 1.0, 1.0, 1.0, 0.807, 1.0, 1.0, 1.0, 1.0, 1.0, 1.0, 1.0, 0.009721, 1.0, 1.0, 1.0, 1.0, 1.0, 1.0, 1.0, 0.02122, 1.0, 1.0, 1.0, 1.0, 1.0, 1.0, 1.0, 1.0, 1.0, 1.0, 1.0, 0.0999, 1.0, 1.0, 1.0, 1.0, 1.0, 1.0, 1.0, 0.624, 1.0, 1.0, 1.0, 0.8714, 1.0, 1.0, 1.0, 0.06848, 1.0, 1.0, 1.0, 1.0, 1.0, 1.0, 1.0, 1.0, 1.0, 1.0, 1.0, 0.06848, 1.0, 1.0, 0.0, 1.0, 1.0, 1.0, 1.0, 1.0, 1.0, 1.0, 1.0, 1.0, 1.0, 1.0, 1.0, 0.7835, 1.0, 1.0, 1.0, 1.0, 1.0, 1.0, 1.0, 0.006049, 1.0, 1.0, 1.0, 1.0, 1.0, 1.0, 1.0, 0.6514, 1.0, 1.0, 1.0, 1.0, 1.0, 1.0, 1.0, 0.8632, 1.0, 1.0, 1.0, 0.2705, 1.0, 1.0, 1.0, 1.0, 1.0, 1.0, 1.0, 0.5333, 1.0, 1.0, 1.0, 0.07819, 1.0, 1.0, 1.0, 0.1119, 1.0, 1.0, 1.0, 1.0, 1.0, 1.0, 1.0, 1.0, 1.0, 1.0, 1.0, 0.0, 1.0, 1.0, 1.0, 0.005605, 1.0, 1.0, 1.0, 0.0009106, 1.0, 1.0, 1.0, 1.0, 1.0, 1.0, 1.0, 1.0, 1.0, 1.0, 1.0, 1.0, 1.0, 1.0, 1.0, 1.0, 1.0, 1.0, 1.0, 0.1301, 1.0, 1.0, 1.0, 0.9301, 1.0, 1.0, 1.0, 1.0, 1.0, 1.0, 1.0, 1.0, 1.0, 1.0, 1.0, 1.0, 1.0, 1.0, 1.0, 1.0, 1.0, 1.0, 1.0, 0.04519, 1.0, 1.0, 1.0, 0.9047, 1.0, 1.0, 1.0, 0.3419, 1.0, 1.0, 1.0, 0.4342, 1.0, 1.0, 1.0, 0.07819, 1.0, 1.0, 1.0, 0.004025, 1.0, 1.0, 1.0, 1.0, 1.0, 1.0, 1.0, 0.2346, 1.0, 1.0, 1.0, 0.1912, 1.0, 1.0, 1.0, 1.0, 1.0, 1.0, 1.0, 0.6514, 1.0, 1.0, 1.0, 1.0, 1.0, 1.0, 0.0, 1.0, 1.0, 1.0, 0.0, 1.0, 1.0, 1.0, 1.0, 0.7011, 1.0, 1.0, 1.0, 0.4397, 1.0, 1.0, 1.0, 1.0, 1.0, 1.0, 1.0, 0.7011, 1.0, 1.0, 1.0, 1.0, 1.0, 1.0, 1.0, 0.9301, 1.0, 1.0, 1.0, 0.006512, 1.0, 1.0, 1.0, 1.0, 1.0, 1.0, 1.0, 0.5776, 1.0, 1.0, 1.0, 0.03434, 1.0, 1.0, 1.0, 1.0, 1.0, 1.0, 1.0, 1.0, 1.0, 1.0, 1.0, 0.005182, 1.0, 1.0, 1.0, 1.0, 1.0, 1.0, 1.0, 0.7231, 1.0, 1.0, 1.0, 0.005182, 1.0, 1.0, 1.0, 0.1878, 1.0, 1.0, 1.0, 1.0, 1.0, 1.0, 1.0, 0.314, 1.0, 1.0, 1.0, 1.0, 1.0, 1.0, 1.0, 0.07819, 1.0, 1.0, 1.0, 0.0, 1.0, 1.0, 1.0, 0.0, 1.0, 1.0, 0.004391, 0.0003035, 1.0, 1.0, 1.0, 0.1248, 1.0, 1.0, 1.0, 0.5457, 1.0, 1.0, 1.0, 1.0, 1.0, 1.0, 1.0, 0.1248, 1.0, 1.0, 1.0, 1.0, 1.0, 1.0, 1.0, 0.3185, 1.0, 1.0, 1.0, 0.3813, 1.0, 1.0, 0.09531, 1.0, 1.0, 1.0, 1.0, 0.3278, 1.0, 1.0, 1.0, 0.0006071, 1.0, 1.0, 0.0, 1.0, 1.0, 1.0, 1.0, 1.0, 1.0, 1.0, 1.0, 0.2874, 1.0, 1.0, 0.07036, 1.0, 1.0, 1.0, 1.0, 0.2462, 1.0, 1.0, 1.0, 0.3095, 1.0, 1.0, 0.0, 0.0, 1.0, 1.0, 1.0, 0.7991, 1.0, 1.0, 1.0, 0.09759, 1.0, 1.0, 1.0, 1.0, 1.0, 1.0, 1.0, 0.3005, 1.0, 1.0, 1.0, 0.009721, 1.0, 1.0, 1.0, 1.0, 1.0, 1.0, 1.0, 0.08022, 1.0, 1.0, 1.0, 1.0, 1.0, 1.0, 1.0, 1.0, 1.0, 1.0, 1.0, 0.06125, 1.0, 1.0, 1.0, 1.0, 1.0, 1.0, 1.0, 1.0, 1.0, 1.0, 1.0, 1.0, 1.0, 1.0, 1.0, 1.0, 1.0, 1.0, 0.0, 0.3325, 1.0, 1.0, 1.0, 1.0, 1.0, 1.0, 1.0, 1.0, 1.0, 1.0, 0.0, 1.0, 1.0, 1.0, 0.0, 0.3325, 1.0, 1.0, 1.0, 1.0, 1.0, 1.0, 1.0, 1.0, 1.0, 1.0, 1.0, 0.2384, 1.0, 1.0, 1.0, 1.0, 1.0, 1.0, 1.0, 1.0, 1.0, 1.0, 1.0, 0.09531, 1.0, 1.0, 0.0, 0.0, 0.0, 1.0, 0.0, 0.0, 0.0, 1.0, 0.0, 0.0, 0.0, 1.0, 0.0, 0.0, 0.0, 1.0, 0.0, 0.0, 0.0, 1.0, 0.0, 0.0, 0.0, 1.0, 0.0, 0.0, 0.0, 1.0, 0.0, 0.0, 0.0, 1.0, 0.0, 0.0, 0.0, 1.0, 0.0, 0.0, 0.0, 1.0, 0.0, 0.0, 0.0, 1.0, 0.0, 0.0, 0.0, 1.0, 0.0, 0.0, 0.0, 1.0, 0.0, 0.0, 0.0, 1.0, 0.0, 0.0, 0.0, 1.0, 0.0, 0.0, 0.0, 1.0, 0.0, 0.0, 0.0, 1.0, 0.0, 0.0, 0.0, 1.0, 0.0, 0.0, 0.0, 1.0, 0.0, 0.0, 0.0, 1.0, 0.0, 0.0, 0.0, 1.0, 0.0, 0.0, 0.0, 1.0, 0.0, 0.0, 0.0, 1.0, 0.0, 0.0, 0.0, 1.0, 0.0, 0.0, 0.0, 1.0, 0.0, 0.0, 0.0, 1.0, 0.0, 0.0, 0.0, 1.0, 0.0, 0.0, 0.0, 1.0, 0.0, 0.0, 0.0, 1.0, 0.0, 0.0, 0.0, 1.0, 0.0, 0.0, 0.0, 1.0, 0.0, 0.0, 0.0, 1.0, 0.0, 0.0, 0.0, 1.0, 0.0, 0.0, 0.0, 1.0, 0.0, 0.0, 0.0, 1.0, 0.0, 0.0, 0.0, 1.0, 0.0, 0.0, 0.0, 1.0, 0.0, 0.0, 0.0, 1.0, 0.0, 0.0, 0.0, 1.0, 0.0, 0.0, 0.0, 1.0, 0.0, 0.0, 0.0, 1.0, 0.0, 0.0, 0.0, 1.0, 0.0, 0.0, 0.0, 1.0, 0.0, 0.0, 0.0, 1.0, 0.0, 0.0, 0.0, 1.0, 0.0, 0.0, 0.0, 1.0, 0.0, 0.0, 0.0, 1.0, 0.0, 0.0, 0.0, 1.0, 0.0, 0.0, 0.0, 1.0, 0.0, 0.0, 0.0, 1.0, 0.0, 0.0, 0.0, 1.0, 0.0, 0.0, 0.0, 1.0, 0.0, 0.0, 0.0, 1.0, 0.0, 0.0, 0.0, 1.0, 0.0, 0.0, 0.0, 1.0, 0.0, 0.0, 0.0, 1.0, 0.0, 0.0, 0.0, 1.0, 0.0, 0.0, 0.0, 1.0, 0.0, 0.0, 0.0, 1.0, 0.0, 0.0, 0.0, 1.0, 0.0, 0.0, 0.0, 1.0, 0.0, 0.0, 0.0, 1.0, 0.0, 0.0, 0.0, 1.0, 0.0, 0.0, 0.0, 1.0, 0.0, 0.0, 0.0, 1.0, 0.0, 0.0, 0.0, 1.0, 0.0, 0.0, 0.0, 1.0, 0.0, 0.0, 0.0, 1.0, 0.0, 0.0, 0.0, 1.0, 0.0, 0.0, 0.0, 1.0, 0.0, 0.0, 0.0, 1.0, 0.0, 0.0, 0.0, 1.0, 0.0, 0.0, 0.0, 1.0, 0.0, 0.0, 0.0, 1.0, 0.0, 0.0, 0.0, 1.0, 0.0, 0.0, 0.0, 1.0, 0.0, 0.0, 0.0, 1.0, 0.0, 0.0, 0.0, 1.0, 0.0, 0.0, 0.0, 1.0, 0.0, 0.0, 0.0, 1.0, 0.0, 0.0, 0.0, 1.0, 0.0, 0.0, 0.0, 1.0, 0.0, 0.0, 0.0, 1.0, 0.0, 0.0, 0.0, 1.0, 0.0, 0.0, 0.0, 1.0, 0.0, 0.0, 0.0, 1.0, 0.0, 0.0, 0.0, 1.0, 0.0, 0.0, 0.0, 1.0, 0.0, 0.0, 0.0, 1.0, 0.0, 0.0, 0.0, 1.0, 0.0, 0.0, 0.0, 1.0, 0.0, 0.0, 0.0, 1.0, 0.0, 0.0, 0.0, 1.0, 0.0, 0.0, 0.0, 1.0, 0.0, 0.0, 0.0, 1.0, 0.0, 0.0, 0.0, 1.0, 0.0, 0.0, 0.0, 1.0, 0.0, 0.0, 0.0, 1.0, 0.0, 0.0, 0.0, 1.0, 0.0, 0.0, 0.0, 1.0, 0.0, 0.0, 0.0, 1.0, 0.0, 0.0, 0.0, 1.0, 0.0, 0.0, 0.0, 1.0, 0.0, 0.0, 0.0, 1.0, 0.0, 0.0, 0.0, 1.0, 0.0, 0.0, 0.0, 1.0, 0.0, 0.0, 0.0, 1.0, 0.0, 0.0, 0.0, 1.0, 0.0, 0.0, 0.0, 1.0, 0.0, 0.0, 0.0, 1.0, 0.0, 0.0, 0.0, 1.0, 0.0, 0.0, 0.0, 1.0, 0.0, 0.0, 0.0, 1.0, 0.0, 0.0, 0.0, 1.0, 0.0, 0.0, 0.0, 1.0, 0.0, 0.0, 0.0, 1.0, 0.0, 0.0, 0.0, 1.0, 0.0, 0.0, 0.0, 1.0, 0.0, 0.0, 0.0, 1.0, 0.0, 0.0, 0.0, 1.0, 0.0, 0.0, 0.0, 1.0, 0.0, 0.0, 0.0, 1.0, 0.0, 0.0, 0.0, 1.0, 0.0, 0.0, 0.0, 1.0, 0.0, 0.0, 0.0, 1.0, 0.0, 0.0, 0.0, 1.0, 0.0, 0.0, 0.0, 1.0, 0.0, 0.0, 0.0, 1.0, 0.0, 0.0, 0.0, 1.0, 0.0, 0.0, 0.0, 1.0, 0.0, 0.0, 0.0, 1.0, 0.0, 0.0, 0.0, 1.0, 0.0, 0.0, 0.0, 1.0, 0.0, 0.0, 0.0, 1.0, 0.0, 0.0, 0.0, 1.0, 0.0, 0.0, 0.0, 1.0, 0.0, 0.0, 0.0, 1.0, 0.0, 0.0, 0.0, 1.0, 0.0, 0.0, 0.0, 1.0, 0.0, 0.0, 0.0, 1.0, 0.0, 0.0, 0.0, 1.0, 0.0, 0.0, 0.0, 1.0, 0.0, 0.0, 0.0, 1.0, 0.0, 0.0, 0.0, 1.0, 0.0, 0.0, 0.0, 1.0, 0.0, 0.0, 0.0, 1.0, 0.0, 0.0, 0.0, 1.0, 0.0, 0.0, 0.0, 1.0, 0.0, 0.0, 0.0, 1.0, 0.0, 0.0, 0.0, 1.0, 0.0, 0.0, 0.0, 1.0, 0.0, 0.0, 0.0, 1.0, 0.0, 0.0, 0.0, 1.0, 0.0, 0.0, 0.0, 1.0, 0.0, 0.0, 0.0, 1.0, 0.0, 0.0, 0.0, 1.0, 0.0, 0.0, 0.0, 1.0, 0.0, 0.0, 0.0, 1.0, 0.0, 0.0, 0.0, 1.0, 0.0, 0.0, 0.0, 1.0, 0.0, 0.0, 0.0, 1.0, 0.0, 0.0, 0.0, 1.0, 0.0, 0.0, 0.0, 1.0, 0.0, 0.0, 0.0, 1.0, 0.0, 0.0, 0.0, 1.0, 0.0, 0.0, 0.0, 1.0, 0.0, 0.0, 0.0, 1.0, 0.0, 0.0, 0.0, 1.0])
me_thujahigh80.materials.append(mat_thuja_bark_01)
me_thujahigh80.materials.append(mat_thuja_branch_01)
me_thujahigh80.use_remesh_preserve_volume = False
me_thujahigh80.use_remesh_preserve_attributes = False
me_thujahigh80.use_mirror_vertex_groups = False
me_thujahigh80.update()

# ---- objects
ob_base01 = bpy.data.objects.new('base01', None)
ob_collision_1 = bpy.data.objects.new('collision-1', None)
ob_detail80 = bpy.data.objects.new('detail80', None)
ob_start01 = bpy.data.objects.new('start01', None)
ob_collisionmesh_1 = bpy.data.objects.new('collisionmesh-1', me_collisionmesh_1)
ob_thujahigh80 = bpy.data.objects.new('thujahigh80', me_thujahigh80)
ob_hemi = bpy.data.objects.new('Hemi', light_hemi)

# ---- transforms, parenting, visibility, modifiers, constraints
ob_base01.location = (0.0, 0.0, 0.0)
ob_base01.empty_image_offset = (0.0, 0.0)
ob_base01.lineart.crease_threshold = 0.0
ob_collision_1.parent = ob_base01
ob_collision_1.location = (0.0, 0.0, 0.0)
ob_collision_1.empty_image_offset = (0.0, 0.0)
ob_collision_1.lineart.crease_threshold = 0.0
ob_detail80.parent = ob_base01
ob_detail80.location = (0.0, 0.0, 0.0)
ob_detail80.empty_image_offset = (0.0, 0.0)
ob_detail80.lineart.crease_threshold = 0.0
ob_start01.parent = ob_base01
ob_start01.location = (0.0, 0.0, 0.0)
ob_start01.empty_image_offset = (0.0, 0.0)
ob_start01.lineart.crease_threshold = 0.0
ob_collisionmesh_1.parent = ob_start01
ob_collisionmesh_1.location = (0.0, 0.0, 0.0)
ob_collisionmesh_1.scale = (0.7266, 0.7266, 0.7266)
ob_collisionmesh_1.lineart.crease_threshold = 0.0
ob_thujahigh80.parent = ob_start01
ob_thujahigh80.location = (0.0, 0.0, 0.0)
ob_thujahigh80.scale = (0.7266, 0.7266, 0.7266)
ob_thujahigh80.lineart.crease_threshold = 0.0
ob_hemi.location = (13.49, 8.263, 2.099)
ob_hemi.lineart.crease_threshold = 0.0

# ---- collection membership
col_collection_1.objects.link(ob_base01)
col_collection_1.objects.link(ob_collision_1)
col_collection_1.objects.link(ob_detail80)
col_collection_1.objects.link(ob_start01)
col_collection_1.objects.link(ob_collisionmesh_1)
col_collection_1.objects.link(ob_thujahigh80)
col_collection_1.objects.link(ob_hemi)

# ---- scene / render settings (as saved in the file)
scene.frame_start = 1; scene.frame_end = 250; scene.frame_set(1)
scene.render.engine = 'BLENDER_EEVEE_NEXT'
scene.render.image_settings.color_mode = 'RGB'
scene.render.image_settings.compression = 90
scene.render.resolution_percentage = 50
scene.render.dither_intensity = 0.0
scene.render.bake_margin = 2
scene.render.bake_bias = 0.0
scene.cycles.use_denoising = False
scene.cycles.samples = 10
scene.cycles.sampling_pattern = 'TABULATED_SOBOL'
scene.cycles.light_sampling_threshold = 0.0
scene.cycles.use_adaptive_sampling = False
scene.cycles.use_light_tree = False
scene.cycles.blur_glossy = 0.0
scene.cycles.volume_bounces = 1
scene.cycles.pixel_filter_type = 'GAUSSIAN'
scene.cycles.sample_clamp_indirect = 0.0
scene.view_settings.view_transform = 'Standard'
bpy.context.view_layer.update()

# ---- added for rendering (the .blend has no active camera): camera
cam_auto = bpy.data.cameras.new('AutoCamera')
cam_auto.lens = 50.0
cam_auto.sensor_width = 36.0
cam_auto.clip_end = 1000.0
ob_auto_camera = bpy.data.objects.new('AutoCamera', cam_auto)
scene.collection.objects.link(ob_auto_camera)
ob_auto_camera.location = (18.7046, -22.7986, 22.3507)
ob_auto_camera.rotation_euler = (1.09748, -7.21219e-08, 0.694738)
scene.camera = ob_auto_camera
bpy.context.view_layer.update()
